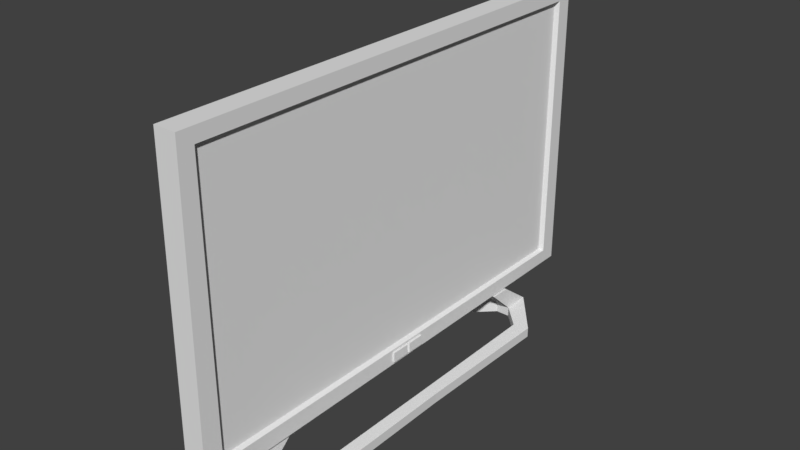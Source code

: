# Source: TV.blend  (saved by Blender 2.78.0; exported with 4.5.12 LTS)
import bpy
from mathutils import Matrix  # noqa: F401  (used for matrix-valued properties, if any)

bpy.ops.wm.read_factory_settings(use_empty=True)
scene = bpy.context.scene
scene.name = 'Scene'

# ---- collections
col_collection_1 = bpy.data.collections.new('Collection 1'); scene.collection.children.link(col_collection_1)

# ---- world
world_world = bpy.data.worlds.new('World'); scene.world = world_world
world_world.color = (0.05088, 0.05088, 0.05088)
world_world.use_sun_shadow = False
world_world.sun_shadow_jitter_overblur = 0.0
world_world.cycles.sampling_method = 'MANUAL'

# ---- meshes
me_cube_001 = bpy.data.meshes.new('Cube.001')
me_cube_001.from_pydata([(-0.00613, -0.9859, 0.2067), (-0.00613, -0.9705, 2.133), (-0.00613, 0.9767, 0.2312), (-0.00613, 0.9705, 2.143), (0.08262, -0.9859, 0.2067), (0.08262, -0.9705, 2.133), (0.08262, 0.9767, 0.2312), (0.08262, 0.9705, 2.143), (0.08262, -0.9093, 0.3185), (0.08262, -0.9093, 2.046), (0.08262, 0.9093, 0.3185), (0.08262, 0.9093, 2.046), (0.08262, -0.08492, 0.3016), (0.08262, -0.08492, 0.2376), (0.08262, 0.0747, 0.2365), (0.08262, 0.07326, 0.3016), (0.08262, -0.004079, 0.237), (0.08262, -0.004055, 0.3016), (0.09046, -0.08492, 0.3016), (0.09046, -0.08492, 0.2376), (0.09046, 0.0747, 0.2365), (0.09046, 0.07326, 0.3016), (0.09046, 0.002479, 0.3016), (0.09046, 0.002141, 0.237), (0.09046, -0.009516, 0.2371), (0.09046, -0.0111, 0.3016), (-0.00613, -0.8499, 0.341), (-0.00613, -0.8367, 2.001), (-0.00613, 0.8413, 0.3622), (-0.00613, 0.836, 2.009), (-0.06171, -0.7413, 0.4483), (-0.06171, -0.7297, 1.896), (-0.06171, 0.7332, 0.4668), (-0.06171, 0.7286, 1.903), (0.01056, -0.6646, 0.219), (0.06657, -0.6646, 0.219), (0.01056, -0.5802, 0.219), (0.06657, -0.5802, 0.219), (0.01056, -0.7974, 0.05895), (0.06657, -0.7974, 0.05895), (0.01056, -0.6878, 0.05895), (0.06657, -0.6878, 0.05895), (0.01056, -0.7974, -0.003385), (0.06657, -0.7974, -0.003385), (0.01056, -0.6878, -0.003385), (0.06657, -0.6878, -0.003385), (0.2367, -0.6201, 0.05895), (0.1822, -0.5768, 0.05895), (0.2367, -0.6201, -0.003385), (0.1822, -0.5768, -0.003385), (-0.1416, -0.6067, 0.05895), (-0.08107, -0.5931, 0.05895), (-0.1416, -0.6067, -0.003385), (-0.08107, -0.5931, -0.003385), (0.2323, -0.01619, 0.05895), (0.1823, -0.01792, 0.05895), (0.2323, -0.01619, -0.003385), (0.1823, -0.01792, -0.003385), (-0.1355, -0.01644, 0.05895), (-0.08246, -0.01644, 0.05895), (-0.1355, -0.01644, -0.003385), (-0.08246, -0.01644, -0.003385), (0.08926, 0.6302, 0.219), (0.03324, 0.6302, 0.219), (0.08926, 0.5458, 0.219), (0.03324, 0.5458, 0.219), (0.08926, 0.763, 0.05895), (0.03324, 0.763, 0.05895), (0.08926, 0.6534, 0.05895), (0.03324, 0.6534, 0.05895), (0.08926, 0.763, -0.003385), (0.03324, 0.763, -0.003385), (0.08926, 0.6534, -0.003385), (0.03324, 0.6534, -0.003385), (-0.1369, 0.5857, 0.05895), (-0.08236, 0.5424, 0.05895), (-0.1369, 0.5857, -0.003385), (-0.08236, 0.5424, -0.003385), (0.2414, 0.5724, 0.05895), (0.1809, 0.5588, 0.05895), (0.2414, 0.5724, -0.003385), (0.1809, 0.5588, -0.003385), (0.06458, 0.9006, 2.039), (0.06458, 0.8986, 0.3287), (0.06458, -0.9093, 0.3304), (0.06458, -0.9093, 2.046), (0.08262, 0.7645, 0.2416), (0.08262, 0.8129, 0.2416), (0.08262, 0.8133, 0.2641), (0.08262, 0.7649, 0.2628), (0.06458, -0.9093, 0.6097), (0.06458, 0.6914, 2.04), (0.06458, -0.6693, 0.3301), (0.06458, 0.9005, 1.941), (0.06458, -0.4779, 0.33), (0.06458, -0.4082, 0.3299), (0.06458, 0.9001, 1.623), (0.06458, 0.9, 1.552), (0.06458, -0.9093, 0.9935), (0.06458, -0.9093, 0.8845), (0.06458, 0.5405, 2.032), (0.06458, 0.6014, 2.032)], [], [(3, 2, 28, 29), (2, 3, 7, 6), (7, 5, 9, 11), (4, 5, 1, 0), (2, 6, 4, 0), (7, 3, 1, 5), (11, 9, 85, 91, 82), (6, 7, 11, 10), (5, 4, 8, 9), (4, 6, 10, 88, 87, 86, 14, 16, 13, 12, 8), (20, 21, 22, 23), (8, 12, 17, 15, 14, 10), (25, 24, 16, 17), (15, 17, 22, 21), (13, 16, 24, 19), (14, 15, 21, 20), (12, 13, 19, 18), (23, 16, 14, 20), (25, 17, 12, 18), (17, 16, 23, 22), (25, 18, 19, 24), (27, 29, 33, 31), (0, 1, 27, 26), (1, 3, 29, 27), (2, 0, 26, 28), (30, 31, 33, 32), (28, 26, 30, 32), (29, 28, 32, 33), (26, 27, 31, 30), (34, 35, 37, 36), (41, 39, 46, 47), (35, 39, 41, 37), (34, 38, 39, 35), (36, 40, 38, 34), (37, 41, 40, 36), (42, 44, 45, 43), (39, 38, 42, 43), (40, 44, 53, 51), (40, 41, 45, 44), (52, 50, 58, 60), (45, 41, 47, 49), (39, 43, 48, 46), (43, 45, 49, 48), (48, 49, 57, 56), (44, 42, 52, 53), (38, 40, 51, 50), (42, 38, 50, 52), (50, 51, 59, 58), (46, 48, 56, 54), (51, 53, 61, 59), (47, 46, 54, 55), (53, 52, 60, 61), (49, 47, 55, 57), (62, 63, 65, 64), (69, 67, 74, 75), (63, 67, 69, 65), (62, 66, 67, 63), (64, 68, 66, 62), (65, 69, 68, 64), (70, 72, 73, 71), (67, 66, 70, 71), (68, 72, 81, 79), (68, 69, 73, 72), (80, 78, 54, 56), (73, 69, 75, 77), (67, 71, 76, 74), (71, 73, 77, 76), (76, 77, 61, 60), (72, 70, 80, 81), (66, 68, 79, 78), (70, 66, 78, 80), (78, 79, 55, 54), (74, 76, 60, 58), (79, 81, 57, 55), (75, 74, 58, 59), (81, 80, 56, 57), (77, 75, 59, 61), (83, 97, 95), (10, 11, 82, 93, 96, 97, 83), (9, 8, 84, 90, 99, 98, 85), (8, 10, 83, 95, 94, 92, 84), (14, 86, 89, 88, 10), (88, 89, 86, 87), (90, 91, 85, 98, 100, 101, 99), (92, 93, 82, 91, 90, 84), (95, 97, 96, 94), (94, 96, 93, 92), (99, 101, 100, 98)])
_uv = me_cube_001.uv_layers.new(name='UVMap')
_uv.uv.foreach_set('vector', [0.9847, 0.8944, 0.9847, 0.8944, 0.9847, 0.8944, 0.9847, 0.8944, 0.9847, 0.8944, 0.9847, 0.8944, 0.9847, 0.8944, 0.9847, 0.8944, 0.9847, 0.8944, 0.9847, 0.8944, 0.9847, 0.8944, 0.9847, 0.8944, 0.9847, 0.8944, 0.9847, 0.8944, 0.9847, 0.8944, 0.9847, 0.8944, 0.9847, 0.8944, 0.9847, 0.8944, 0.9847, 0.8944, 0.9847, 0.8944, 0.9847, 0.8944, 0.9847, 0.8944, 0.9847, 0.8944, 0.9847, 0.8944, 0.9847, 0.8944, 0.9847, 0.8944, 0.9847, 0.8944, 0.9847, 0.8944, 0.9847, 0.8944, 0.9847, 0.8944, 0.9847, 0.8944, 0.9847, 0.8944, 0.9847, 0.8944, 0.9847, 0.8944, 0.9847, 0.8944, 0.9847, 0.8944, 0.9847, 0.8944, 0.9847, 0.8944, 0.9847, 0.8944, 0.9847, 0.8944, 0.9847, 0.8944, 0.9847, 0.8944, 0.9847, 0.8944, 0.9847, 0.8944, 0.9847, 0.8944, 0.9847, 0.8944, 0.9847, 0.8944, 0.9847, 0.8944, 0.9601, 0.9153, 0.9601, 0.9153, 0.9601, 0.9153, 0.9601, 0.9153, 0.9847, 0.8944, 0.9847, 0.8944, 0.9847, 0.8944, 0.9847, 0.8944, 0.9847, 0.8944, 0.9847, 0.8944, 0.9749, 0.8808, 0.9749, 0.8808, 0.9749, 0.8808, 0.9749, 0.8808, 0.9847, 0.8944, 0.9847, 0.8944, 0.9847, 0.8944, 0.9847, 0.8944, 0.9847, 0.8944, 0.9847, 0.8944, 0.9847, 0.8944, 0.9847, 0.8944, 0.9847, 0.8944, 0.9847, 0.8944, 0.9847, 0.8944, 0.9847, 0.8944, 0.9847, 0.8944, 0.9847, 0.8944, 0.9847, 0.8944, 0.9847, 0.8944, 0.9847, 0.8944, 0.9847, 0.8944, 0.9847, 0.8944, 0.9847, 0.8944, 0.9847, 0.8944, 0.9847, 0.8944, 0.9847, 0.8944, 0.9847, 0.8944, 0.9749, 0.8808, 0.9749, 0.8808, 0.9749, 0.8808, 0.9749, 0.8808, 0.9601, 0.9153, 0.9601, 0.9153, 0.9601, 0.9153, 0.9601, 0.9153, 0.9847, 0.8944, 0.9847, 0.8944, 0.9847, 0.8944, 0.9847, 0.8944, 0.9847, 0.8944, 0.9847, 0.8944, 0.9847, 0.8944, 0.9847, 0.8944, 0.9847, 0.8944, 0.9847, 0.8944, 0.9847, 0.8944, 0.9847, 0.8944, 0.9847, 0.8944, 0.9847, 0.8944, 0.9847, 0.8944, 0.9847, 0.8944, 0.9847, 0.8944, 0.9847, 0.8944, 0.9847, 0.8944, 0.9847, 0.8944, 0.9847, 0.8944, 0.9847, 0.8944, 0.9847, 0.8944, 0.9847, 0.8944, 0.9847, 0.8944, 0.9847, 0.8944, 0.9847, 0.8944, 0.9847, 0.8944, 0.9847, 0.8944, 0.9847, 0.8944, 0.9847, 0.8944, 0.9847, 0.8944, 0.9847, 0.8944, 0.9847, 0.8944, 0.9847, 0.8944, 0.9847, 0.8944, 0.9847, 0.8944, 0.9847, 0.8944, 0.9847, 0.8944, 0.9847, 0.8944, 0.9847, 0.8944, 0.9847, 0.8944, 0.9847, 0.8944, 0.9847, 0.8944, 0.9847, 0.8944, 0.9847, 0.8944, 0.9847, 0.8944, 0.9847, 0.8944, 0.9847, 0.8944, 0.9847, 0.8944, 0.9847, 0.8944, 0.9847, 0.8944, 0.9847, 0.8944, 0.9847, 0.8944, 0.9847, 0.8944, 0.9847, 0.8944, 0.9847, 0.8944, 0.9847, 0.8944, 0.9847, 0.8944, 0.9847, 0.8944, 0.9847, 0.8944, 0.9847, 0.8944, 0.9847, 0.8944, 0.9847, 0.8944, 0.9847, 0.8944, 0.9847, 0.8944, 0.9847, 0.8944, 0.9847, 0.8944, 0.9847, 0.8944, 0.9847, 0.8944, 0.9847, 0.8944, 0.9847, 0.8944, 0.9847, 0.8944, 0.9847, 0.8944, 0.9847, 0.8944, 0.9847, 0.8944, 0.9847, 0.8944, 0.9847, 0.8944, 0.9847, 0.8944, 0.9847, 0.8944, 0.9847, 0.8944, 0.9847, 0.8944, 0.9847, 0.8944, 0.9847, 0.8944, 0.9847, 0.8944, 0.9847, 0.8944, 0.9847, 0.8944, 0.9847, 0.8944, 0.9847, 0.8944, 0.9847, 0.8944, 0.9847, 0.8944, 0.9847, 0.8944, 0.9847, 0.8944, 0.9847, 0.8944, 0.9847, 0.8944, 0.9847, 0.8944, 0.9847, 0.8944, 0.9847, 0.8944, 0.9847, 0.8944, 0.9847, 0.8944, 0.9847, 0.8944, 0.9847, 0.8944, 0.9847, 0.8944, 0.9847, 0.8944, 0.9847, 0.8944, 0.9847, 0.8944, 0.9847, 0.8944, 0.9847, 0.8944, 0.9847, 0.8944, 0.9847, 0.8944, 0.9847, 0.8944, 0.9847, 0.8944, 0.9847, 0.8944, 0.9847, 0.8944, 0.9847, 0.8944, 0.9847, 0.8944, 0.9847, 0.8944, 0.9847, 0.8944, 0.9847, 0.8944, 0.9847, 0.8944, 0.9847, 0.8944, 0.9847, 0.8944, 0.9847, 0.8944, 0.9847, 0.8944, 0.9847, 0.8944, 0.9847, 0.8944, 0.9847, 0.8944, 0.9847, 0.8944, 0.9847, 0.8944, 0.9847, 0.8944, 0.9847, 0.8944, 0.9847, 0.8944, 0.9847, 0.8944, 0.9847, 0.8944, 0.9847, 0.8944, 0.9847, 0.8944, 0.9847, 0.8944, 0.9847, 0.8944, 0.9847, 0.8944, 0.9847, 0.8944, 0.9847, 0.8944, 0.9847, 0.8944, 0.9847, 0.8944, 0.9847, 0.8944, 0.9847, 0.8944, 0.9847, 0.8944, 0.9847, 0.8944, 0.9847, 0.8944, 0.9847, 0.8944, 0.9847, 0.8944, 0.9847, 0.8944, 0.9847, 0.8944, 0.9847, 0.8944, 0.9847, 0.8944, 0.9847, 0.8944, 0.9847, 0.8944, 0.9847, 0.8944, 0.9847, 0.8944, 0.9847, 0.8944, 0.9847, 0.8944, 0.9847, 0.8944, 0.9847, 0.8944, 0.9847, 0.8944, 0.9847, 0.8944, 0.9847, 0.8944, 0.9847, 0.8944, 0.9847, 0.8944, 0.9847, 0.8944, 0.9847, 0.8944, 0.9847, 0.8944, 0.9847, 0.8944, 0.9847, 0.8944, 0.9847, 0.8944, 0.9847, 0.8944, 0.9847, 0.8944, 0.9847, 0.8944, 0.9847, 0.8944, 0.9847, 0.8944, 0.9847, 0.8944, 0.9847, 0.8944, 0.9847, 0.8944, 0.9847, 0.8944, 0.9847, 0.8944, 0.9847, 0.8944, 0.9847, 0.8944, 0.9847, 0.8944, 0.9847, 0.8944, 0.9847, 0.8944, 0.9847, 0.8944, 0.9847, 0.8944, 0.9847, 0.8944, 0.9847, 0.8944, 0.9847, 0.8944, 0.9847, 0.8944, 0.9847, 0.8944, 0.9847, 0.8944, 0.9847, 0.8944, 0.9847, 0.8944, 0.9847, 0.8944, 0.9847, 0.8944, 0.9847, 0.8944, 0.9847, 0.8944, 0.9847, 0.8944, 0.9847, 0.8944, 0.9847, 0.8944, 0.9847, 0.8944, 0.9847, 0.8944, 0.9847, 0.8944, 0.9847, 0.8944, 0.9847, 0.8944, 0.9847, 0.8944, 0.9847, 0.8944, 0.9847, 0.8944, 0.9847, 0.8944, 0.9847, 0.8944, 0.9847, 0.8944, 0.9847, 0.8944, 0.9847, 0.8944, 0.9847, 0.8944, 0.9847, 0.8944, 0.9847, 0.8944, 0.9847, 0.8944, 0.9847, 0.8944, 0.9847, 0.8944, 0.9847, 0.8944, 0.9847, 0.8944, 0.9847, 0.8944, 0.9847, 0.8944, 0.9847, 0.8944, 0.9847, 0.8944, 0.9847, 0.8944, 0.9847, 0.8944, 0.9847, 0.8944, 0.9847, 0.8944, 0.9847, 0.8944, 0.9847, 0.8944, 0.9847, 0.8944, 0.9847, 0.8944, 0.9847, 0.8944, 0.9847, 0.8944, 0.9847, 0.8944, 0.9847, 0.8944, 0.9847, 0.8944, 0.9847, 0.8944, 0.9847, 0.8944, 0.9847, 0.8944, 0.9847, 0.8944, 0.9847, 0.8944, 0.9847, 0.8944, 0.9847, 0.8944, 0.9847, 0.8944, 0.9847, 0.8944, 0.9847, 0.8944, 0.05457, 0.7885, 0.05457, 0.7885, 0.05457, 0.7885, 0.05457, 0.7885, 0.9847, 0.8944, 0.9847, 0.8944, 0.9847, 0.8944, 0.9847, 0.8944, 0.9847, 0.8944, 0.9847, 0.8944, 0.9847, 0.8944, 0.9183, 0.8833, 0.9183, 0.8833, 0.9183, 0.8833, 0.9183, 0.8833, 0.9183, 0.8833, 0.9183, 0.8833, 0.9183, 0.8833, 0.9183, 0.8833, 0.9183, 0.8833, 0.9183, 0.8833, 0.9847, 0.8944, 0.9847, 0.8944, 0.9847, 0.8944, 0.9847, 0.8944, 0.9183, 0.8833, 0.9183, 0.8833, 0.9183, 0.8833, 0.9183, 0.8833])
me_cube_001.use_remesh_preserve_volume = False
me_cube_001.use_remesh_preserve_attributes = False
me_cube_001.use_mirror_vertex_groups = False
me_cube_001.update()

# ---- objects
ob_cube = bpy.data.objects.new('Cube', me_cube_001)

# ---- transforms, parenting, visibility, modifiers, constraints
ob_cube.location = (0.0, 0.0, 0.0)
ob_cube.scale = (1.076, 1.076, 0.6734)
ob_cube.lineart.crease_threshold = 0.0

# ---- collection membership
col_collection_1.objects.link(ob_cube)

# ---- scene / render settings (as saved in the file)
scene.frame_start = 1; scene.frame_end = 250; scene.frame_set(1)
scene.render.engine = 'BLENDER_EEVEE_NEXT'
scene.render.resolution_percentage = 50
scene.render.dither_intensity = 0.0
scene.cycles.use_denoising = False
scene.cycles.samples = 128
scene.cycles.sampling_pattern = 'TABULATED_SOBOL'
scene.cycles.light_sampling_threshold = 0.0
scene.cycles.use_adaptive_sampling = False
scene.cycles.use_light_tree = False
scene.cycles.blur_glossy = 0.0
scene.cycles.sample_clamp_indirect = 0.0
scene.view_settings.view_transform = 'Standard'
bpy.context.view_layer.update()

# ---- added for rendering (the .blend has no active camera and no usable light): camera, sun
cam_auto = bpy.data.cameras.new('AutoCamera')
cam_auto.lens = 50.0
cam_auto.sensor_width = 36.0
cam_auto.clip_end = 1000.0
ob_auto_camera = bpy.data.objects.new('AutoCamera', cam_auto)
scene.collection.objects.link(ob_auto_camera)
ob_auto_camera.location = (2.45131, -2.88211, 2.6384)
ob_auto_camera.rotation_euler = (1.09748, -7.21219e-08, 0.694738)
scene.camera = ob_auto_camera
light_auto_sun = bpy.data.lights.new('AutoSun', 'SUN')
light_auto_sun.energy = 3.0
light_auto_sun.angle = 0.0523599
ob_auto_sun = bpy.data.objects.new('AutoSun', light_auto_sun)
scene.collection.objects.link(ob_auto_sun)
ob_auto_sun.rotation_euler = (0.872665, 0.174533, 0.523599)
bpy.context.view_layer.update()
